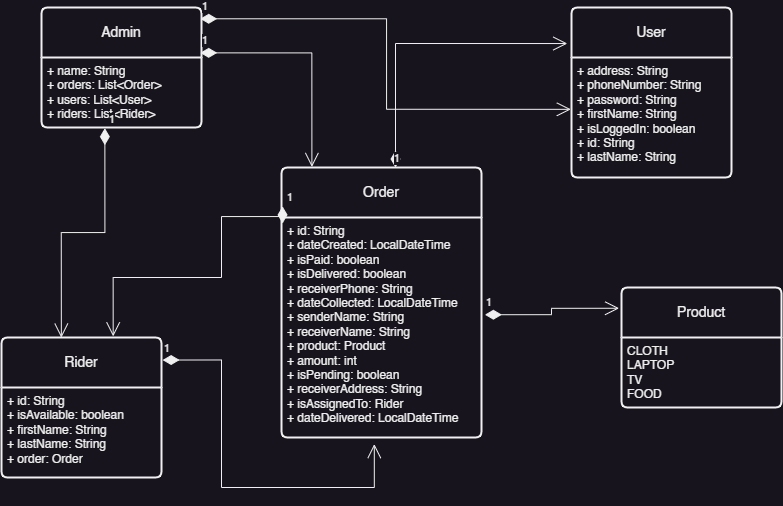

The diagram above was exported from draw.io. Its source (the exported page's mxGraphModel, read from the mxfile embedded in the PNG):
<mxGraphModel dx="1016" dy="654" grid="1" gridSize="10" guides="1" tooltips="1" connect="1" arrows="1" fold="1" page="1" pageScale="1" pageWidth="850" pageHeight="1100" math="0" shadow="0">
  <root>
    <mxCell id="0" />
    <mxCell id="1" parent="0" />
    <mxCell id="fDDTmHj_KfODP9BgW0jJ-9" value="Admin" style="swimlane;childLayout=stackLayout;horizontal=1;startSize=50;horizontalStack=0;rounded=1;fontSize=14;fontStyle=0;strokeWidth=2;resizeParent=0;resizeLast=1;shadow=0;dashed=0;align=center;arcSize=4;whiteSpace=wrap;html=1;" vertex="1" parent="1">
      <mxGeometry x="130" y="210" width="160" height="120" as="geometry" />
    </mxCell>
    <mxCell id="fDDTmHj_KfODP9BgW0jJ-10" value="+ name: String&lt;br&gt;+ orders: List&amp;lt;Order&amp;gt;&lt;br&gt;+ users: List&amp;lt;User&amp;gt;&lt;br&gt;+ riders: List&amp;lt;Rider&amp;gt;" style="align=left;strokeColor=none;fillColor=none;spacingLeft=4;fontSize=12;verticalAlign=top;resizable=0;rotatable=0;part=1;html=1;" vertex="1" parent="fDDTmHj_KfODP9BgW0jJ-9">
      <mxGeometry y="50" width="160" height="70" as="geometry" />
    </mxCell>
    <mxCell id="fDDTmHj_KfODP9BgW0jJ-13" value="User" style="swimlane;childLayout=stackLayout;horizontal=1;startSize=50;horizontalStack=0;rounded=1;fontSize=14;fontStyle=0;strokeWidth=2;resizeParent=0;resizeLast=1;shadow=0;dashed=0;align=center;arcSize=4;whiteSpace=wrap;html=1;" vertex="1" parent="1">
      <mxGeometry x="660" y="210" width="160" height="170" as="geometry" />
    </mxCell>
    <mxCell id="fDDTmHj_KfODP9BgW0jJ-14" value="+ address: String&lt;br&gt;+ phoneNumber: String&lt;br&gt;+ password: String&lt;br&gt;+ firstName: String&lt;br&gt;+ isLoggedIn: boolean&lt;br&gt;+ id: String&lt;br&gt;+ lastName: String" style="align=left;strokeColor=none;fillColor=none;spacingLeft=4;fontSize=12;verticalAlign=top;resizable=0;rotatable=0;part=1;html=1;" vertex="1" parent="fDDTmHj_KfODP9BgW0jJ-13">
      <mxGeometry y="50" width="160" height="120" as="geometry" />
    </mxCell>
    <mxCell id="fDDTmHj_KfODP9BgW0jJ-20" value="Order" style="swimlane;childLayout=stackLayout;horizontal=1;startSize=50;horizontalStack=0;rounded=1;fontSize=14;fontStyle=0;strokeWidth=2;resizeParent=0;resizeLast=1;shadow=0;dashed=0;align=center;arcSize=4;whiteSpace=wrap;html=1;" vertex="1" parent="1">
      <mxGeometry x="370" y="370" width="200" height="270" as="geometry" />
    </mxCell>
    <mxCell id="fDDTmHj_KfODP9BgW0jJ-21" value="+ id: String&lt;br&gt;+ dateCreated: LocalDateTime&lt;br&gt;+ isPaid: boolean&lt;br&gt;+ isDelivered: boolean&lt;br&gt;+ receiverPhone: String&lt;br&gt;+ dateCollected: LocalDateTime&lt;br&gt;+ senderName: String&lt;br&gt;+ receiverName: String&lt;br&gt;+ product: Product&lt;br&gt;+ amount: int&lt;br&gt;+ isPending: boolean&lt;br&gt;+ receiverAddress: String&lt;br&gt;+ isAssignedTo: Rider&lt;br&gt;+ dateDelivered: LocalDateTime" style="align=left;strokeColor=none;fillColor=none;spacingLeft=4;fontSize=12;verticalAlign=top;resizable=0;rotatable=0;part=1;html=1;" vertex="1" parent="fDDTmHj_KfODP9BgW0jJ-20">
      <mxGeometry y="50" width="200" height="220" as="geometry" />
    </mxCell>
    <mxCell id="fDDTmHj_KfODP9BgW0jJ-22" value="Product" style="swimlane;childLayout=stackLayout;horizontal=1;startSize=50;horizontalStack=0;rounded=1;fontSize=14;fontStyle=0;strokeWidth=2;resizeParent=0;resizeLast=1;shadow=0;dashed=0;align=center;arcSize=4;whiteSpace=wrap;html=1;" vertex="1" parent="1">
      <mxGeometry x="710" y="490" width="160" height="120" as="geometry" />
    </mxCell>
    <mxCell id="fDDTmHj_KfODP9BgW0jJ-23" value="CLOTH&lt;br&gt;LAPTOP&lt;br&gt;TV&lt;br&gt;FOOD" style="align=left;strokeColor=none;fillColor=none;spacingLeft=4;fontSize=12;verticalAlign=top;resizable=0;rotatable=0;part=1;html=1;" vertex="1" parent="fDDTmHj_KfODP9BgW0jJ-22">
      <mxGeometry y="50" width="160" height="70" as="geometry" />
    </mxCell>
    <mxCell id="fDDTmHj_KfODP9BgW0jJ-24" value="Rider" style="swimlane;childLayout=stackLayout;horizontal=1;startSize=50;horizontalStack=0;rounded=1;fontSize=14;fontStyle=0;strokeWidth=2;resizeParent=0;resizeLast=1;shadow=0;dashed=0;align=center;arcSize=4;whiteSpace=wrap;html=1;" vertex="1" parent="1">
      <mxGeometry x="90" y="540" width="160" height="140" as="geometry" />
    </mxCell>
    <mxCell id="fDDTmHj_KfODP9BgW0jJ-25" value="+ id: String&lt;br&gt;+ isAvailable: boolean&lt;br&gt;+ firstName: String&lt;br&gt;+ lastName: String&lt;br&gt;+ order: Order" style="align=left;strokeColor=none;fillColor=none;spacingLeft=4;fontSize=12;verticalAlign=top;resizable=0;rotatable=0;part=1;html=1;" vertex="1" parent="fDDTmHj_KfODP9BgW0jJ-24">
      <mxGeometry y="50" width="160" height="90" as="geometry" />
    </mxCell>
    <mxCell id="fDDTmHj_KfODP9BgW0jJ-26" value="1" style="endArrow=open;html=1;endSize=12;startArrow=diamondThin;startSize=14;startFill=1;edgeStyle=orthogonalEdgeStyle;align=left;verticalAlign=bottom;rounded=0;exitX=1.017;exitY=0.442;exitDx=0;exitDy=0;exitPerimeter=0;entryX=-0.015;entryY=0.173;entryDx=0;entryDy=0;entryPerimeter=0;" edge="1" parent="1" source="fDDTmHj_KfODP9BgW0jJ-21" target="fDDTmHj_KfODP9BgW0jJ-22">
      <mxGeometry x="-1" y="3" relative="1" as="geometry">
        <mxPoint x="330" y="470" as="sourcePoint" />
        <mxPoint x="490" y="470" as="targetPoint" />
      </mxGeometry>
    </mxCell>
    <mxCell id="fDDTmHj_KfODP9BgW0jJ-30" value="1" style="endArrow=open;html=1;endSize=12;startArrow=diamondThin;startSize=14;startFill=1;edgeStyle=orthogonalEdgeStyle;align=left;verticalAlign=bottom;rounded=0;exitX=0.57;exitY=0;exitDx=0;exitDy=0;exitPerimeter=0;entryX=-0.026;entryY=0.212;entryDx=0;entryDy=0;entryPerimeter=0;" edge="1" parent="1" source="fDDTmHj_KfODP9BgW0jJ-20" target="fDDTmHj_KfODP9BgW0jJ-13">
      <mxGeometry x="-1" y="3" relative="1" as="geometry">
        <mxPoint x="330" y="470" as="sourcePoint" />
        <mxPoint x="490" y="470" as="targetPoint" />
      </mxGeometry>
    </mxCell>
    <mxCell id="fDDTmHj_KfODP9BgW0jJ-31" value="1" style="endArrow=open;html=1;endSize=12;startArrow=diamondThin;startSize=14;startFill=1;edgeStyle=orthogonalEdgeStyle;align=left;verticalAlign=bottom;rounded=0;entryX=0.698;entryY=-0.008;entryDx=0;entryDy=0;entryPerimeter=0;exitX=0.005;exitY=0.144;exitDx=0;exitDy=0;exitPerimeter=0;" edge="1" parent="1" source="fDDTmHj_KfODP9BgW0jJ-20" target="fDDTmHj_KfODP9BgW0jJ-24">
      <mxGeometry x="-1" y="3" relative="1" as="geometry">
        <mxPoint x="330" y="470" as="sourcePoint" />
        <mxPoint x="490" y="470" as="targetPoint" />
        <Array as="points">
          <mxPoint x="310" y="419" />
          <mxPoint x="310" y="480" />
          <mxPoint x="202" y="480" />
        </Array>
      </mxGeometry>
    </mxCell>
    <mxCell id="fDDTmHj_KfODP9BgW0jJ-32" value="1" style="endArrow=open;html=1;endSize=12;startArrow=diamondThin;startSize=14;startFill=1;edgeStyle=orthogonalEdgeStyle;align=left;verticalAlign=bottom;rounded=0;exitX=1.007;exitY=0.161;exitDx=0;exitDy=0;exitPerimeter=0;entryX=0.464;entryY=1.03;entryDx=0;entryDy=0;entryPerimeter=0;" edge="1" parent="1" source="fDDTmHj_KfODP9BgW0jJ-24" target="fDDTmHj_KfODP9BgW0jJ-21">
      <mxGeometry x="-1" y="3" relative="1" as="geometry">
        <mxPoint x="330" y="470" as="sourcePoint" />
        <mxPoint x="490" y="470" as="targetPoint" />
        <Array as="points">
          <mxPoint x="310" y="562" />
          <mxPoint x="310" y="690" />
          <mxPoint x="463" y="690" />
        </Array>
      </mxGeometry>
    </mxCell>
    <mxCell id="fDDTmHj_KfODP9BgW0jJ-33" value="1" style="endArrow=open;html=1;endSize=12;startArrow=diamondThin;startSize=14;startFill=1;edgeStyle=orthogonalEdgeStyle;align=left;verticalAlign=bottom;rounded=0;exitX=0.396;exitY=1.01;exitDx=0;exitDy=0;exitPerimeter=0;entryX=0.374;entryY=0.001;entryDx=0;entryDy=0;entryPerimeter=0;" edge="1" parent="1" source="fDDTmHj_KfODP9BgW0jJ-10" target="fDDTmHj_KfODP9BgW0jJ-24">
      <mxGeometry x="-1" y="3" relative="1" as="geometry">
        <mxPoint x="330" y="470" as="sourcePoint" />
        <mxPoint x="490" y="470" as="targetPoint" />
      </mxGeometry>
    </mxCell>
    <mxCell id="fDDTmHj_KfODP9BgW0jJ-34" value="1" style="endArrow=open;html=1;endSize=12;startArrow=diamondThin;startSize=14;startFill=1;edgeStyle=orthogonalEdgeStyle;align=left;verticalAlign=bottom;rounded=0;exitX=0.992;exitY=0.378;exitDx=0;exitDy=0;exitPerimeter=0;entryX=0.152;entryY=-0.002;entryDx=0;entryDy=0;entryPerimeter=0;" edge="1" parent="1" source="fDDTmHj_KfODP9BgW0jJ-9" target="fDDTmHj_KfODP9BgW0jJ-20">
      <mxGeometry x="-1" y="3" relative="1" as="geometry">
        <mxPoint x="330" y="470" as="sourcePoint" />
        <mxPoint x="490" y="470" as="targetPoint" />
      </mxGeometry>
    </mxCell>
    <mxCell id="fDDTmHj_KfODP9BgW0jJ-35" value="1" style="endArrow=open;html=1;endSize=12;startArrow=diamondThin;startSize=14;startFill=1;edgeStyle=orthogonalEdgeStyle;align=left;verticalAlign=bottom;rounded=0;exitX=0.992;exitY=0.094;exitDx=0;exitDy=0;exitPerimeter=0;entryX=-0.004;entryY=0.432;entryDx=0;entryDy=0;entryPerimeter=0;" edge="1" parent="1" source="fDDTmHj_KfODP9BgW0jJ-9" target="fDDTmHj_KfODP9BgW0jJ-14">
      <mxGeometry x="-1" y="3" relative="1" as="geometry">
        <mxPoint x="330" y="470" as="sourcePoint" />
        <mxPoint x="490" y="470" as="targetPoint" />
      </mxGeometry>
    </mxCell>
  </root>
</mxGraphModel>